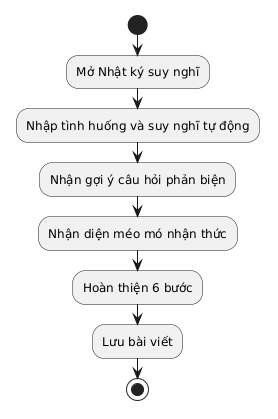

The diagram above was rendered by PlantUML. Its source (embedded in the PNG):
@startuml
skinparam defaultFontName "Times New Roman"
start
:Mở Nhật ký suy nghĩ;
:Nhập tình huống và suy nghĩ tự động;
:Nhận gợi ý câu hỏi phản biện;
:Nhận diện méo mó nhận thức;
:Hoàn thiện 6 bước;
:Lưu bài viết;
stop
@enduml